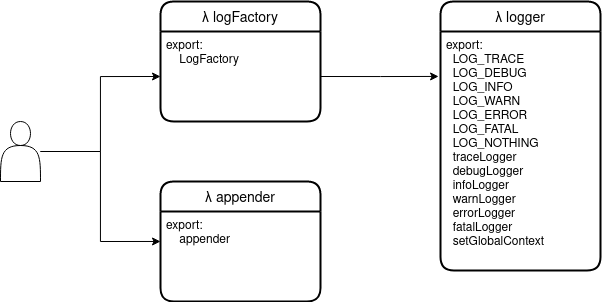

The diagram above was exported from draw.io. Its source (the exported page's mxGraphModel, read from the mxfile embedded in the PNG):
<mxGraphModel dx="1497" dy="771" grid="0" gridSize="10" guides="1" tooltips="1" connect="1" arrows="1" fold="1" page="1" pageScale="1" pageWidth="850" pageHeight="1100" math="0" shadow="0">
  <root>
    <mxCell id="0" />
    <mxCell id="1" parent="0" />
    <mxCell id="RMDvdqrhXcvlGOeSLeQZ-2" value="λ logFactory" style="swimlane;childLayout=stackLayout;horizontal=1;startSize=30;horizontalStack=0;rounded=1;fontSize=14;fontStyle=0;strokeWidth=2;resizeParent=0;resizeLast=1;shadow=0;dashed=0;align=center;" vertex="1" parent="1">
      <mxGeometry x="240" y="61" width="160" height="120" as="geometry" />
    </mxCell>
    <mxCell id="RMDvdqrhXcvlGOeSLeQZ-3" value="export:&#10;    LogFactory&#10;" style="align=left;strokeColor=none;fillColor=none;spacingLeft=4;fontSize=12;verticalAlign=top;resizable=0;rotatable=0;part=1;" vertex="1" parent="RMDvdqrhXcvlGOeSLeQZ-2">
      <mxGeometry y="30" width="160" height="90" as="geometry" />
    </mxCell>
    <mxCell id="RMDvdqrhXcvlGOeSLeQZ-5" value="λ logger" style="swimlane;childLayout=stackLayout;horizontal=1;startSize=30;horizontalStack=0;rounded=1;fontSize=14;fontStyle=0;strokeWidth=2;resizeParent=0;resizeLast=1;shadow=0;dashed=0;align=center;" vertex="1" parent="1">
      <mxGeometry x="520" y="61" width="160" height="269" as="geometry" />
    </mxCell>
    <mxCell id="RMDvdqrhXcvlGOeSLeQZ-6" value="export:&#10;  LOG_TRACE&#10;  LOG_DEBUG&#10;  LOG_INFO&#10;  LOG_WARN&#10;  LOG_ERROR&#10;  LOG_FATAL&#10;  LOG_NOTHING&#10;  traceLogger&#10;  debugLogger&#10;  infoLogger&#10;  warnLogger&#10;  errorLogger&#10;  fatalLogger&#10;  setGlobalContext&#10;" style="align=left;strokeColor=none;fillColor=none;spacingLeft=4;fontSize=12;verticalAlign=top;resizable=0;rotatable=0;part=1;" vertex="1" parent="RMDvdqrhXcvlGOeSLeQZ-5">
      <mxGeometry y="30" width="160" height="239" as="geometry" />
    </mxCell>
    <mxCell id="RMDvdqrhXcvlGOeSLeQZ-7" value="λ appender" style="swimlane;childLayout=stackLayout;horizontal=1;startSize=30;horizontalStack=0;rounded=1;fontSize=14;fontStyle=0;strokeWidth=2;resizeParent=0;resizeLast=1;shadow=0;dashed=0;align=center;" vertex="1" parent="1">
      <mxGeometry x="240" y="241" width="160" height="120" as="geometry" />
    </mxCell>
    <mxCell id="RMDvdqrhXcvlGOeSLeQZ-8" value="export:&#10;    appender&#10;" style="align=left;strokeColor=none;fillColor=none;spacingLeft=4;fontSize=12;verticalAlign=top;resizable=0;rotatable=0;part=1;" vertex="1" parent="RMDvdqrhXcvlGOeSLeQZ-7">
      <mxGeometry y="30" width="160" height="90" as="geometry" />
    </mxCell>
    <mxCell id="RMDvdqrhXcvlGOeSLeQZ-16" style="edgeStyle=orthogonalEdgeStyle;rounded=0;orthogonalLoop=1;jettySize=auto;html=1;entryX=0;entryY=0.5;entryDx=0;entryDy=0;" edge="1" parent="1" source="RMDvdqrhXcvlGOeSLeQZ-14" target="RMDvdqrhXcvlGOeSLeQZ-3">
      <mxGeometry relative="1" as="geometry" />
    </mxCell>
    <mxCell id="RMDvdqrhXcvlGOeSLeQZ-17" style="edgeStyle=orthogonalEdgeStyle;rounded=0;orthogonalLoop=1;jettySize=auto;html=1;entryX=0;entryY=0.333;entryDx=0;entryDy=0;entryPerimeter=0;" edge="1" parent="1" source="RMDvdqrhXcvlGOeSLeQZ-14" target="RMDvdqrhXcvlGOeSLeQZ-8">
      <mxGeometry relative="1" as="geometry" />
    </mxCell>
    <mxCell id="RMDvdqrhXcvlGOeSLeQZ-14" value="" style="shape=actor;whiteSpace=wrap;html=1;" vertex="1" parent="1">
      <mxGeometry x="80" y="181" width="40" height="60" as="geometry" />
    </mxCell>
    <mxCell id="RMDvdqrhXcvlGOeSLeQZ-18" style="edgeStyle=orthogonalEdgeStyle;rounded=0;orthogonalLoop=1;jettySize=auto;html=1;exitX=1;exitY=0.5;exitDx=0;exitDy=0;entryX=-0.012;entryY=0.188;entryDx=0;entryDy=0;entryPerimeter=0;" edge="1" parent="1" source="RMDvdqrhXcvlGOeSLeQZ-3" target="RMDvdqrhXcvlGOeSLeQZ-6">
      <mxGeometry relative="1" as="geometry" />
    </mxCell>
  </root>
</mxGraphModel>